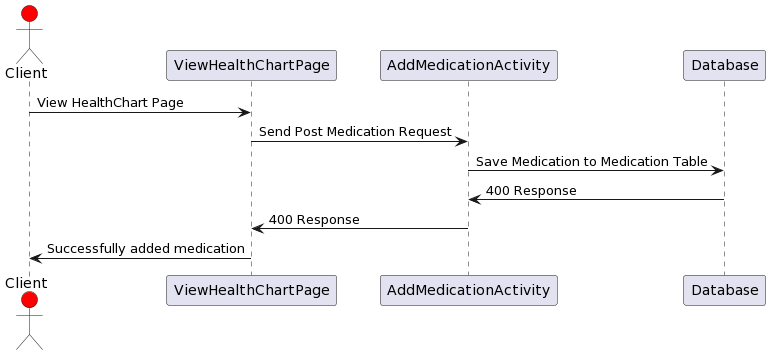

The diagram above was rendered by PlantUML. Its source (embedded in the PNG):
@startuml
actor Client #red
participant ViewHealthChartPage

 

Client->ViewHealthChartPage: View HealthChart Page
ViewHealthChartPage->AddMedicationActivity: Send Post Medication Request
AddMedicationActivity->Database: Save Medication to Medication Table

Database->AddMedicationActivity: 400 Response
AddMedicationActivity -> ViewHealthChartPage: 400 Response
Client<-ViewHealthChartPage: Successfully added medication
@enduml